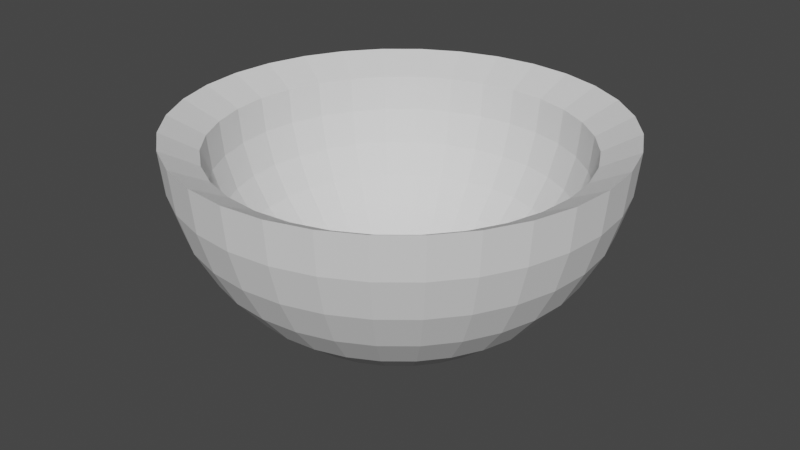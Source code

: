 # Source: bowl.blend  (saved by Blender 3.3.6; exported with 4.5.12 LTS)
import bpy
from mathutils import Matrix  # noqa: F401  (used for matrix-valued properties, if any)

bpy.ops.wm.read_factory_settings(use_empty=True)
scene = bpy.context.scene
scene.name = 'Scene'

# ---- collections
col_collection = bpy.data.collections.new('Collection'); scene.collection.children.link(col_collection)

# ---- world
world_world = bpy.data.worlds.new('World'); scene.world = world_world
world_world.use_nodes = True; world_world.node_tree.nodes.clear()
_N = world_world.node_tree.nodes; _L = world_world.node_tree.links
n0 = _N.new('ShaderNodeOutputWorld'); n0.name = 'World Output'; n0.location = (300, 300)
n1 = _N.new('ShaderNodeBackground'); n1.name = 'Background'; n1.location = (10, 300)
n1.inputs[0].default_value = (0.05088, 0.05088, 0.05088, 1.0)
_L.new(n1.outputs[0], n0.inputs[0])
n0.is_active_output = True
world_world.color = (0.05088, 0.05088, 0.05088)
world_world.use_sun_shadow = False
world_world.sun_shadow_jitter_overblur = 0.0

# ---- meshes
me_sphere_001 = bpy.data.meshes.new('Sphere.001')
me_sphere_001.from_pydata([(0.0, 1.0, 0.0), (0.0, 0.9808, -0.1951), (0.0, 0.8315, -0.5556), (0.1951, 0.9808, 0.0), (0.1913, 0.9619, -0.1951), (0.1802, 0.9061, -0.3827), (0.1622, 0.8155, -0.5556), (0.1379, 0.6935, -0.7071), (0.1084, 0.5449, -0.8315), (0.07466, 0.3753, -0.9239), (0.6797, 0.4541, -0.2482), (0.3827, 0.9239, 0.0), (0.3753, 0.9061, -0.1951), (0.3536, 0.8536, -0.3827), (0.3182, 0.7682, -0.5556), (0.2706, 0.6533, -0.7071), (0.2126, 0.5133, -0.8315), (0.1464, 0.3536, -0.9239), (0.693, 0.463, -0.08557), (0.5556, 0.8315, 0.0), (0.5449, 0.8155, -0.1951), (0.5133, 0.7682, -0.3827), (0.4619, 0.6913, -0.5556), (0.3928, 0.5879, -0.7071), (0.3087, 0.4619, -0.8315), (0.2126, 0.3182, -0.9239), (0.1904, 0.1904, -0.9429), (0.7071, 0.7071, 0.0), (0.6935, 0.6935, -0.1951), (0.6533, 0.6533, -0.3827), (0.5879, 0.5879, -0.5556), (0.5, 0.5, -0.7071), (0.3928, 0.3928, -0.8315), (0.2706, 0.2706, -0.9239), (0.3274, 0.3274, -0.7785), (6.389e-08, 0.77, -0.4045), (6.402e-08, 0.2693, -0.9429), (1.943e-07, 0.463, -0.7785), (8.872e-08, 0.5893, -0.6749), (0.8315, 0.5556, 0.0), (0.8155, 0.5449, -0.1951), (0.7682, 0.5133, -0.3827), (0.6913, 0.4619, -0.5556), (0.5879, 0.3928, -0.7071), (0.4619, 0.3087, -0.8315), (0.3182, 0.2126, -0.9239), (0.4167, 0.4167, -0.6749), (-0.05253, 0.2641, -0.9429), (-0.09033, 0.4541, -0.7785), (-0.115, 0.578, -0.6749), (-0.1352, 0.6797, -0.5486), (-0.1502, 0.7552, -0.4045), (-0.1595, 0.8017, -0.2482), (-0.1626, 0.8174, -0.08557), (-0.103, 0.2488, -0.9429), (0.9239, 0.3827, 0.0), (0.9061, 0.3753, -0.1951), (0.8536, 0.3536, -0.3827), (0.7682, 0.3182, -0.5556), (0.6533, 0.2706, -0.7071), (0.5133, 0.2126, -0.8315), (0.3536, 0.1464, -0.9239), (0.49, 0.49, -0.5486), (-0.1772, 0.4278, -0.7785), (-0.2255, 0.5445, -0.6749), (-0.2652, 0.6402, -0.5486), (-0.2947, 0.7114, -0.4045), (-0.3128, 0.7552, -0.2482), (-0.3189, 0.77, -0.08557), (-0.1496, 0.2239, -0.9429), (0.9808, 0.1951, 0.0), (0.9619, 0.1913, -0.1951), (0.9061, 0.1802, -0.3827), (0.8155, 0.1622, -0.5556), (0.6935, 0.1379, -0.7071), (0.5449, 0.1084, -0.8315), (0.3753, 0.07466, -0.9239), (0.5445, 0.5445, -0.4045), (-0.2572, 0.385, -0.7785), (-0.3274, 0.49, -0.6749), (-0.385, 0.5762, -0.5486), (-0.4278, 0.6402, -0.4045), (-0.4541, 0.6797, -0.2482), (-0.463, 0.693, -0.08557), (-0.1904, 0.1904, -0.9429), (1.0, -1.639e-07, 0.0), (0.9808, -8.941e-08, -0.1951), (0.9239, 4.47e-08, -0.3827), (0.8315, -8.941e-08, -0.5556), (0.7071, 1.49e-08, -0.7071), (0.5556, -5.215e-08, -0.8315), (0.3827, -2.235e-08, -0.9239), (0.578, 0.578, -0.2482), (-0.3274, 0.3274, -0.7785), (-0.4167, 0.4167, -0.6749), (-0.49, 0.49, -0.5486), (-0.5445, 0.5445, -0.4045), (-0.578, 0.578, -0.2482), (-0.5893, 0.5893, -0.08557), (-0.2239, 0.1496, -0.9429), (0.9808, -0.1951, 0.0), (0.9619, -0.1913, -0.1951), (0.9061, -0.1802, -0.3827), (0.8155, -0.1622, -0.5556), (0.6935, -0.1379, -0.7071), (0.5449, -0.1084, -0.8315), (0.3753, -0.07466, -0.9239), (0.5893, 0.5893, -0.08557), (-0.385, 0.2572, -0.7785), (-0.49, 0.3274, -0.6749), (-0.5762, 0.385, -0.5486), (-0.6402, 0.4278, -0.4045), (-0.6797, 0.4541, -0.2482), (-0.693, 0.463, -0.08557), (-0.2488, 0.103, -0.9429), (0.9239, -0.3827, 0.0), (0.9061, -0.3753, -0.1951), (0.8536, -0.3536, -0.3827), (0.7682, -0.3182, -0.5556), (0.6533, -0.2706, -0.7071), (0.5133, -0.2126, -0.8315), (0.3536, -0.1464, -0.9239), (0.1496, 0.2239, -0.9429), (-0.4278, 0.1772, -0.7785), (-0.5445, 0.2255, -0.6749), (-0.6402, 0.2652, -0.5486), (-0.7114, 0.2947, -0.4045), (-0.7552, 0.3128, -0.2482), (-0.77, 0.3189, -0.08557), (-0.2641, 0.05253, -0.9429), (0.8315, -0.5556, 0.0), (0.8155, -0.5449, -0.1951), (0.7682, -0.5133, -0.3827), (0.6913, -0.4619, -0.5556), (0.5879, -0.3928, -0.7071), (0.4619, -0.3087, -0.8315), (0.3182, -0.2126, -0.9239), (0.2572, 0.385, -0.7785), (-0.4541, 0.09033, -0.7785), (-0.578, 0.115, -0.6749), (-0.6797, 0.1352, -0.5486), (-0.7552, 0.1502, -0.4045), (-0.8017, 0.1595, -0.2482), (-0.8174, 0.1626, -0.08557), (-0.2693, 3.856e-08, -0.9429), (0.7071, -0.7071, 0.0), (0.6935, -0.6935, -0.1951), (0.6533, -0.6533, -0.3827), (0.5879, -0.5879, -0.5556), (0.5, -0.5, -0.7071), (0.3928, -0.3928, -0.8315), (0.2706, -0.2706, -0.9239), (0.3274, 0.49, -0.6749), (-0.463, 1.246e-07, -0.7785), (-0.5893, 2.522e-08, -0.6749), (-0.693, 1.37e-07, -0.5486), (-0.77, 1.28e-08, -0.4045), (-0.8174, 2.239e-07, -0.2482), (-0.8334, 3.73e-07, -0.08557), (-0.2641, -0.05253, -0.9429), (0.5556, -0.8315, 0.0), (0.5449, -0.8155, -0.1951), (0.5133, -0.7682, -0.3827), (0.4619, -0.6913, -0.5556), (0.3928, -0.5879, -0.7071), (0.3087, -0.4619, -0.8315), (0.2126, -0.3182, -0.9239), (0.385, 0.5762, -0.5486), (-0.4541, -0.09033, -0.7785), (-0.578, -0.115, -0.6749), (-0.6797, -0.1352, -0.5486), (-0.7552, -0.1502, -0.4045), (-0.8017, -0.1595, -0.2482), (-0.8174, -0.1626, -0.08557), (-0.2488, -0.103, -0.9429), (0.3827, -0.9239, 0.0), (0.3753, -0.9061, -0.1951), (0.3536, -0.8536, -0.3827), (0.3182, -0.7682, -0.5556), (0.2706, -0.6533, -0.7071), (0.2126, -0.5133, -0.8315), (0.1464, -0.3536, -0.9239), (0.4278, 0.6402, -0.4045), (-0.4278, -0.1772, -0.7785), (-0.5445, -0.2255, -0.6749), (-0.6402, -0.2652, -0.5486), (-0.7114, -0.2947, -0.4045), (-0.7552, -0.3128, -0.2482), (-0.77, -0.3189, -0.08557), (-0.2239, -0.1496, -0.9429), (0.1951, -0.9808, 0.0), (0.1913, -0.9619, -0.1951), (0.1802, -0.9061, -0.3827), (0.1622, -0.8155, -0.5556), (0.1379, -0.6935, -0.7071), (0.1084, -0.5449, -0.8315), (0.07466, -0.3753, -0.9239), (0.4541, 0.6797, -0.2482), (-0.385, -0.2572, -0.7785), (-0.49, -0.3274, -0.6749), (-0.5762, -0.385, -0.5486), (-0.6402, -0.4278, -0.4045), (-0.6797, -0.4541, -0.2482), (-0.693, -0.463, -0.08557), (-0.1904, -0.1904, -0.9429), (-3.278e-07, -1.0, 0.0), (-1.341e-07, -0.9808, -0.1951), (2.98e-08, -0.9239, -0.3827), (-1.043e-07, -0.8315, -0.5556), (-1.49e-08, -0.7071, -0.7071), (-9.686e-08, -0.5556, -0.8315), (-5.215e-08, -0.3827, -0.9239), (0.463, 0.693, -0.08557), (-0.3274, -0.3274, -0.7785), (-0.4167, -0.4167, -0.6749), (-0.49, -0.49, -0.5486), (-0.5445, -0.5445, -0.4045), (-0.578, -0.578, -0.2482), (-0.5893, -0.5893, -0.08557), (-0.1496, -0.2239, -0.9429), (-0.1951, -0.9808, 0.0), (-0.1913, -0.9619, -0.1951), (-0.1802, -0.9061, -0.3827), (-0.1622, -0.8155, -0.5556), (-0.1379, -0.6935, -0.7071), (-0.1084, -0.5449, -0.8315), (-0.07466, -0.3753, -0.9239), (0.103, 0.2488, -0.9429), (-0.2572, -0.385, -0.7785), (-0.3274, -0.49, -0.6749), (-0.385, -0.5762, -0.5486), (-0.4278, -0.6402, -0.4045), (-0.4541, -0.6797, -0.2482), (-0.463, -0.693, -0.08557), (-0.103, -0.2488, -0.9429), (-0.3827, -0.9239, 0.0), (-0.3753, -0.9061, -0.1951), (-0.3536, -0.8536, -0.3827), (-0.3182, -0.7682, -0.5556), (-0.2706, -0.6533, -0.7071), (-0.2126, -0.5133, -0.8315), (-0.1464, -0.3536, -0.9239), (0.1772, 0.4278, -0.7785), (-0.1772, -0.4278, -0.7785), (-0.2255, -0.5445, -0.6749), (-0.2652, -0.6402, -0.5486), (-0.2947, -0.7114, -0.4045), (-0.3128, -0.7552, -0.2482), (-0.3189, -0.77, -0.08557), (-0.05253, -0.2641, -0.9429), (-0.5556, -0.8315, 0.0), (-0.5449, -0.8155, -0.1951), (-0.5133, -0.7682, -0.3827), (-0.4619, -0.6913, -0.5556), (-0.3928, -0.5879, -0.7071), (-0.3087, -0.4619, -0.8315), (-0.2126, -0.3182, -0.9239), (0.2255, 0.5445, -0.6749), (-0.09033, -0.4541, -0.7785), (-0.115, -0.578, -0.6749), (-0.1352, -0.6797, -0.5486), (-0.1502, -0.7552, -0.4045), (-0.1595, -0.8017, -0.2482), (-0.1626, -0.8174, -0.08557), (-1.986e-08, -0.2693, -0.9429), (-0.7071, -0.7071, 0.0), (-0.6935, -0.6935, -0.1951), (-0.6533, -0.6533, -0.3827), (-0.5879, -0.5879, -0.5556), (-0.5, -0.5, -0.7071), (-0.3928, -0.3928, -0.8315), (-0.2706, -0.2706, -0.9239), (0.2652, 0.6402, -0.5486), (0.2947, 0.7114, -0.4045), (-6.651e-08, -0.463, -0.7785), (1.791e-09, -0.5893, -0.6749), (-7.272e-08, -0.693, -0.5486), (3.905e-08, -0.77, -0.4045), (-9.756e-08, -0.8174, -0.2482), (-2.59e-07, -0.8334, -0.08557), (0.05253, -0.2641, -0.9429), (-0.8315, -0.5556, 0.0), (-0.8155, -0.5449, -0.1951), (-0.7682, -0.5133, -0.3827), (-0.6913, -0.4619, -0.5556), (-0.5879, -0.3928, -0.7071), (-0.4619, -0.3087, -0.8315), (-0.3182, -0.2126, -0.9239), (0.3128, 0.7552, -0.2482), (0.09033, -0.4541, -0.7785), (0.115, -0.578, -0.6749), (0.1352, -0.6797, -0.5486), (0.1502, -0.7552, -0.4045), (0.1595, -0.8017, -0.2482), (0.1626, -0.8174, -0.08557), (0.103, -0.2488, -0.9429), (-0.9239, -0.3827, 0.0), (-0.9061, -0.3753, -0.1951), (-0.8536, -0.3536, -0.3827), (-0.7682, -0.3182, -0.5556), (-0.6533, -0.2706, -0.7071), (-0.5133, -0.2126, -0.8315), (-0.3536, -0.1464, -0.9239), (0.3189, 0.77, -0.08557), (0.1772, -0.4278, -0.7785), (0.2255, -0.5445, -0.6749), (0.2652, -0.6402, -0.5486), (0.2947, -0.7114, -0.4045), (0.3128, -0.7552, -0.2482), (0.3189, -0.77, -0.08557), (0.1496, -0.2239, -0.9429), (-0.9808, -0.1951, 0.0), (-0.9619, -0.1913, -0.1951), (-0.9061, -0.1802, -0.3827), (-0.8155, -0.1622, -0.5556), (-0.6935, -0.1379, -0.7071), (-0.5449, -0.1084, -0.8315), (-0.3753, -0.07466, -0.9239), (1.421e-08, 0.693, -0.5486), (0.2572, -0.385, -0.7785), (0.3274, -0.49, -0.6749), (0.385, -0.5762, -0.5486), (0.4278, -0.6402, -0.4045), (0.4541, -0.6797, -0.2482), (0.463, -0.693, -0.08557), (0.1904, -0.1904, -0.9429), (-1.0, 4.47e-07, 0.0), (-0.9808, 2.682e-07, -0.1951), (-0.9239, 1.49e-08, -0.3827), (-0.8315, 1.639e-07, -0.5556), (-0.7071, 2.98e-08, -0.7071), (-0.5556, 1.49e-07, -0.8315), (-0.3827, 5.215e-08, -0.9239), (0.05253, 0.2641, -0.9429), (0.3274, -0.3274, -0.7785), (0.4167, -0.4167, -0.6749), (0.49, -0.49, -0.5486), (0.5445, -0.5445, -0.4045), (0.578, -0.578, -0.2482), (0.5893, -0.5893, -0.08557), (0.2239, -0.1496, -0.9429), (-0.9808, 0.1951, 0.0), (-0.9619, 0.1913, -0.1951), (-0.9061, 0.1802, -0.3827), (-0.8155, 0.1622, -0.5556), (-0.6935, 0.1379, -0.7071), (-0.5449, 0.1084, -0.8315), (-0.3753, 0.07466, -0.9239), (0.09033, 0.4541, -0.7785), (0.385, -0.2572, -0.7785), (0.49, -0.3274, -0.6749), (0.5762, -0.385, -0.5486), (0.6402, -0.4278, -0.4045), (0.6797, -0.4541, -0.2482), (0.693, -0.463, -0.08557), (0.2488, -0.103, -0.9429), (-0.9239, 0.3827, 0.0), (-0.9061, 0.3753, -0.1951), (-0.8536, 0.3536, -0.3827), (-0.7682, 0.3182, -0.5556), (-0.6533, 0.2706, -0.7071), (-0.5133, 0.2126, -0.8315), (-0.3536, 0.1464, -0.9239), (0.115, 0.578, -0.6749), (0.4278, -0.1772, -0.7785), (0.5445, -0.2255, -0.6749), (0.6402, -0.2652, -0.5486), (0.7114, -0.2947, -0.4045), (0.7552, -0.3128, -0.2482), (0.77, -0.3189, -0.08557), (0.2641, -0.05253, -0.9429), (-0.8315, 0.5556, 0.0), (-0.8155, 0.5449, -0.1951), (-0.7682, 0.5133, -0.3827), (-0.6913, 0.4619, -0.5556), (-0.5879, 0.3928, -0.7071), (-0.4619, 0.3087, -0.8315), (-0.3182, 0.2126, -0.9239), (0.1352, 0.6797, -0.5486), (0.4541, -0.09033, -0.7785), (0.578, -0.115, -0.6749), (0.6797, -0.1352, -0.5486), (0.7552, -0.1502, -0.4045), (0.8017, -0.1595, -0.2482), (0.8174, -0.1626, -0.08557), (0.2693, -1.387e-08, -0.9429), (-0.7071, 0.7071, 0.0), (-0.6935, 0.6935, -0.1951), (-0.6533, 0.6533, -0.3827), (-0.5879, 0.5879, -0.5556), (-0.5, 0.5, -0.7071), (-0.3928, 0.3928, -0.8315), (-0.2706, 0.2706, -0.9239), (0.1502, 0.7552, -0.4045), (0.463, -4.308e-08, -0.7785), (0.5893, 1.28e-08, -0.6749), (0.693, -7.413e-08, -0.5486), (0.77, 3.764e-08, -0.4045), (0.8174, -7.413e-08, -0.2482), (0.8334, -1.362e-07, -0.08557), (0.2641, 0.05253, -0.9429), (-0.5556, 0.8315, 0.0), (-0.5449, 0.8155, -0.1951), (-0.5133, 0.7682, -0.3827), (-0.4619, 0.6913, -0.5556), (-0.3928, 0.5879, -0.7071), (-0.3087, 0.4619, -0.8315), (-0.2126, 0.3182, -0.9239), (0.1595, 0.8017, -0.2482), (0.4541, 0.09033, -0.7785), (0.578, 0.115, -0.6749), (0.6797, 0.1352, -0.5486), (0.7552, 0.1502, -0.4045), (0.8017, 0.1595, -0.2482), (0.8174, 0.1626, -0.08557), (0.2488, 0.103, -0.9429), (-0.3827, 0.9239, 0.0), (-0.3753, 0.9061, -0.1951), (-0.3536, 0.8536, -0.3827), (-0.3182, 0.7682, -0.5556), (-0.2706, 0.6533, -0.7071), (-0.2126, 0.5133, -0.8315), (-0.1464, 0.3536, -0.9239), (0.1626, 0.8174, -0.08557), (0.4278, 0.1772, -0.7785), (0.5445, 0.2255, -0.6749), (0.6402, 0.2652, -0.5486), (0.7114, 0.2947, -0.4045), (0.7552, 0.3128, -0.2482), (0.77, 0.3189, -0.08557), (0.2239, 0.1496, -0.9429), (-0.1951, 0.9808, 0.0), (-0.1913, 0.9619, -0.1951), (-0.1802, 0.9061, -0.3827), (-0.1622, 0.8155, -0.5556), (-0.1379, 0.6935, -0.7071), (-0.1084, 0.5449, -0.8315), (-0.07466, 0.3753, -0.9239), (1.421e-08, 0.8174, -0.2482), (0.385, 0.2572, -0.7785), (0.49, 0.3274, -0.6749), (0.5762, 0.385, -0.5486), (0.6402, 0.4278, -0.4045), (5.96e-08, 0.9239, -0.3827), (8.941e-08, 0.7071, -0.7071), (2.161e-07, 0.5556, -0.8315), (6.706e-08, 0.3827, -0.9239), (1.421e-08, 0.8334, -0.08557)], [], [(446, 9, 8, 445), (355, 364, 349, 340), (365, 366, 351, 350), (1, 4, 3, 0), (443, 5, 4, 1), (2, 6, 5, 443), (444, 7, 6, 2), (445, 8, 7, 444), (8, 16, 15, 7), (9, 17, 16, 8), (368, 369, 354, 353), (364, 365, 350, 349), (4, 12, 11, 3), (5, 13, 12, 4), (6, 14, 13, 5), (7, 15, 14, 6), (12, 20, 19, 11), (13, 21, 20, 12), (14, 22, 21, 13), (15, 23, 22, 14), (16, 24, 23, 15), (17, 25, 24, 16), (370, 379, 364, 355), (379, 380, 365, 364), (24, 32, 31, 23), (25, 33, 32, 24), (380, 381, 366, 365), (381, 382, 367, 366), (20, 28, 27, 19), (21, 29, 28, 20), (22, 30, 29, 21), (23, 31, 30, 22), (29, 41, 40, 28), (30, 42, 41, 29), (31, 43, 42, 30), (32, 44, 43, 31), (33, 45, 44, 32), (382, 383, 368, 367), (383, 384, 369, 368), (28, 40, 39, 27), (45, 61, 60, 44), (397, 398, 383, 382), (398, 399, 384, 383), (40, 56, 55, 39), (41, 57, 56, 40), (42, 58, 57, 41), (43, 59, 58, 42), (44, 60, 59, 43), (57, 72, 71, 56), (386, 401, 83, 98), (58, 73, 72, 57), (19, 27, 107, 212), (59, 74, 73, 58), (250, 265, 218, 233), (60, 75, 74, 59), (166, 151, 325, 310), (61, 76, 75, 60), (160, 175, 309, 324), (385, 394, 379, 370), (296, 311, 173, 188), (394, 395, 380, 379), (56, 71, 70, 55), (302, 287, 189, 174), (76, 91, 90, 75), (0, 3, 423, 447), (395, 396, 381, 380), (3, 11, 303, 423), (396, 397, 382, 381), (71, 86, 85, 70), (115, 130, 354, 369), (72, 87, 86, 71), (407, 392, 84, 69), (73, 88, 87, 72), (33, 25, 122, 26), (74, 89, 88, 73), (317, 302, 174, 159), (75, 90, 89, 74), (271, 256, 219, 204), (88, 103, 102, 87), (136, 121, 355, 340), (89, 104, 103, 88), (265, 281, 203, 218), (90, 105, 104, 89), (220, 235, 248, 263), (91, 106, 105, 90), (377, 362, 114, 99), (409, 410, 395, 394), (287, 271, 204, 189), (410, 411, 396, 395), (86, 101, 100, 85), (401, 416, 68, 83), (87, 102, 101, 86), (431, 0, 447, 53), (411, 412, 397, 396), (130, 145, 339, 354), (412, 413, 398, 397), (101, 116, 115, 100), (85, 100, 384, 399), (102, 117, 116, 101), (17, 9, 333, 227), (103, 118, 117, 102), (11, 19, 212, 303), (104, 119, 118, 103), (422, 407, 69, 54), (105, 120, 119, 104), (241, 226, 249, 234), (106, 121, 120, 105), (371, 386, 98, 113), (347, 332, 144, 129), (119, 134, 133, 118), (235, 250, 233, 248), (120, 135, 134, 119), (392, 377, 99, 84), (121, 136, 135, 120), (211, 196, 280, 264), (413, 414, 399, 398), (341, 356, 128, 143), (400, 409, 394, 385), (116, 131, 130, 115), (106, 91, 385, 370), (117, 132, 131, 116), (55, 70, 414, 429), (118, 133, 132, 117), (362, 347, 129, 114), (415, 424, 409, 400), (131, 146, 145, 130), (100, 115, 369, 384), (132, 147, 146, 131), (76, 61, 415, 400), (133, 148, 147, 132), (121, 106, 370, 355), (134, 149, 148, 133), (205, 220, 263, 279), (135, 150, 149, 134), (446, 437, 47, 36), (136, 151, 150, 135), (70, 85, 399, 414), (428, 429, 414, 413), (149, 164, 163, 148), (181, 166, 310, 295), (150, 165, 164, 149), (311, 326, 158, 173), (151, 166, 165, 150), (226, 211, 264, 249), (424, 425, 410, 409), (48, 49, 38, 37), (425, 426, 411, 410), (146, 161, 160, 145), (27, 39, 18, 107), (147, 162, 161, 146), (256, 241, 234, 219), (148, 163, 162, 147), (356, 371, 113, 128), (427, 428, 413, 412), (161, 176, 175, 160), (49, 50, 318, 38), (162, 177, 176, 161), (50, 51, 35, 318), (163, 178, 177, 162), (51, 52, 438, 35), (164, 179, 178, 163), (52, 53, 447, 438), (165, 180, 179, 164), (47, 48, 37, 36), (166, 181, 180, 165), (67, 68, 53, 52), (426, 427, 412, 411), (54, 63, 48, 47), (66, 67, 52, 51), (180, 195, 194, 179), (78, 79, 64, 63), (181, 196, 195, 180), (79, 80, 65, 64), (439, 440, 425, 424), (80, 81, 66, 65), (440, 441, 426, 425), (176, 191, 190, 175), (63, 64, 49, 48), (177, 192, 191, 176), (64, 65, 50, 49), (178, 193, 192, 177), (65, 66, 51, 50), (179, 194, 193, 178), (191, 206, 205, 190), (81, 82, 67, 66), (192, 207, 206, 191), (82, 83, 68, 67), (193, 208, 207, 192), (69, 78, 63, 54), (194, 209, 208, 193), (97, 98, 83, 82), (195, 210, 209, 194), (84, 93, 78, 69), (196, 211, 210, 195), (93, 94, 79, 78), (441, 442, 427, 426), (94, 95, 80, 79), (45, 33, 26, 430), (442, 10, 428, 427), (210, 225, 224, 209), (111, 112, 97, 96), (211, 226, 225, 210), (112, 113, 98, 97), (10, 18, 429, 428), (99, 108, 93, 84), (9, 446, 36, 333), (430, 439, 424, 415), (206, 221, 220, 205), (95, 96, 81, 80), (207, 222, 221, 206), (96, 97, 82, 81), (208, 223, 222, 207), (109, 110, 95, 94), (209, 224, 223, 208), (110, 111, 96, 95), (222, 237, 236, 221), (114, 123, 108, 99), (223, 238, 237, 222), (123, 124, 109, 108), (224, 239, 238, 223), (124, 125, 110, 109), (225, 240, 239, 224), (125, 126, 111, 110), (226, 241, 240, 225), (126, 127, 112, 111), (92, 107, 18, 10), (127, 128, 113, 112), (175, 190, 294, 309), (26, 34, 439, 430), (221, 236, 235, 220), (108, 109, 94, 93), (241, 256, 255, 240), (139, 140, 125, 124), (34, 46, 440, 439), (144, 153, 138, 129), (332, 317, 159, 144), (46, 62, 441, 440), (236, 251, 250, 235), (140, 141, 126, 125), (237, 252, 251, 236), (141, 142, 127, 126), (238, 253, 252, 237), (142, 143, 128, 127), (239, 254, 253, 238), (129, 138, 123, 114), (240, 255, 254, 239), (138, 139, 124, 123), (154, 155, 140, 139), (253, 268, 267, 252), (155, 156, 141, 140), (254, 269, 268, 253), (156, 157, 142, 141), (255, 270, 269, 254), (157, 158, 143, 142), (256, 271, 270, 255), (170, 171, 156, 155), (62, 77, 442, 441), (171, 172, 157, 156), (39, 55, 429, 18), (77, 92, 10, 442), (251, 266, 265, 250), (153, 154, 139, 138), (252, 267, 266, 251), (183, 184, 169, 168), (152, 167, 62, 46), (184, 185, 170, 169), (91, 76, 400, 385), (167, 182, 77, 62), (266, 282, 281, 265), (172, 173, 158, 157), (267, 283, 282, 266), (159, 168, 153, 144), (268, 284, 283, 267), (168, 169, 154, 153), (269, 285, 284, 268), (169, 170, 155, 154), (270, 286, 285, 269), (174, 183, 168, 159), (271, 287, 286, 270), (284, 299, 298, 283), (187, 188, 173, 172), (285, 300, 299, 284), (201, 202, 187, 186), (286, 301, 300, 285), (202, 203, 188, 187), (287, 302, 301, 286), (189, 198, 183, 174), (378, 393, 273, 272), (198, 199, 184, 183), (416, 431, 53, 68), (197, 212, 107, 92), (282, 297, 296, 281), (185, 186, 171, 170), (283, 298, 297, 282), (186, 187, 172, 171), (393, 408, 288, 273), (216, 217, 202, 201), (151, 136, 340, 325), (122, 137, 34, 26), (297, 312, 311, 296), (199, 200, 185, 184), (298, 313, 312, 297), (200, 201, 186, 185), (299, 314, 313, 298), (204, 213, 198, 189), (300, 315, 314, 299), (213, 214, 199, 198), (301, 316, 315, 300), (214, 215, 200, 199), (302, 317, 316, 301), (215, 216, 201, 200), (232, 233, 218, 217), (315, 330, 329, 314), (219, 228, 213, 204), (316, 331, 330, 315), (228, 229, 214, 213), (317, 332, 331, 316), (229, 230, 215, 214), (408, 423, 303, 288), (230, 231, 216, 215), (281, 296, 188, 203), (137, 152, 46, 34), (312, 327, 326, 311), (217, 218, 203, 202), (313, 328, 327, 312), (231, 232, 217, 216), (314, 329, 328, 313), (262, 263, 248, 247), (196, 181, 295, 280), (227, 242, 137, 122), (327, 342, 341, 326), (243, 244, 229, 228), (328, 343, 342, 327), (244, 245, 230, 229), (329, 344, 343, 328), (245, 246, 231, 230), (330, 345, 344, 329), (246, 247, 232, 231), (331, 346, 345, 330), (247, 248, 233, 232), (332, 347, 346, 331), (234, 243, 228, 219), (333, 348, 242, 227), (345, 360, 359, 344), (260, 261, 246, 245), (346, 361, 360, 345), (261, 262, 247, 246), (347, 362, 361, 346), (275, 276, 260, 259), (348, 363, 257, 242), (276, 277, 261, 260), (190, 205, 279, 294), (242, 257, 152, 137), (342, 357, 356, 341), (249, 258, 243, 234), (343, 358, 357, 342), (258, 259, 244, 243), (344, 359, 358, 343), (259, 260, 245, 244), (257, 272, 167, 152), (357, 372, 371, 356), (277, 278, 262, 261), (358, 373, 372, 357), (278, 279, 263, 262), (359, 374, 373, 358), (264, 274, 258, 249), (360, 375, 374, 359), (274, 275, 259, 258), (361, 376, 375, 360), (280, 289, 274, 264), (362, 377, 376, 361), (289, 290, 275, 274), (37, 38, 363, 348), (290, 291, 276, 275), (25, 17, 227, 122), (376, 391, 390, 375), (306, 307, 292, 291), (377, 392, 391, 376), (307, 308, 293, 292), (38, 318, 378, 363), (308, 309, 294, 293), (145, 160, 324, 339), (272, 273, 182, 167), (372, 387, 386, 371), (291, 292, 277, 276), (373, 388, 387, 372), (292, 293, 278, 277), (374, 389, 388, 373), (293, 294, 279, 278), (375, 390, 389, 374), (305, 306, 291, 290), (295, 304, 289, 280), (388, 403, 402, 387), (304, 305, 290, 289), (389, 404, 403, 388), (310, 319, 304, 295), (390, 405, 404, 389), (319, 320, 305, 304), (391, 406, 405, 390), (320, 321, 306, 305), (392, 407, 406, 391), (321, 322, 307, 306), (318, 35, 393, 378), (322, 323, 308, 307), (437, 422, 54, 47), (273, 288, 197, 182), (387, 402, 401, 386), (325, 334, 319, 310), (407, 422, 421, 406), (334, 335, 320, 319), (35, 438, 408, 393), (335, 336, 321, 320), (61, 45, 430, 415), (288, 303, 212, 197), (402, 417, 416, 401), (323, 324, 309, 308), (403, 418, 417, 402), (336, 337, 322, 321), (404, 419, 418, 403), (337, 338, 323, 322), (405, 420, 419, 404), (338, 339, 324, 323), (406, 421, 420, 405), (418, 433, 432, 417), (349, 350, 335, 334), (419, 434, 433, 418), (350, 351, 336, 335), (420, 435, 434, 419), (351, 352, 337, 336), (421, 436, 435, 420), (352, 353, 338, 337), (422, 437, 436, 421), (353, 354, 339, 338), (438, 447, 423, 408), (366, 367, 352, 351), (326, 341, 143, 158), (363, 378, 272, 257), (417, 432, 431, 416), (340, 349, 334, 325), (437, 446, 445, 436), (36, 37, 348, 333), (182, 197, 92, 77), (432, 1, 0, 431), (367, 368, 353, 352), (433, 443, 1, 432), (434, 2, 443, 433), (435, 444, 2, 434), (436, 445, 444, 435)])
_uv = me_sphere_001.uv_layers.new(name='UVMap')
_uv.uv.foreach_set('vector', [0.75, 0.125, 0.7188, 0.125, 0.7188, 0.1875, 0.75, 0.1875, 0.4375, 0.125, 0.4375, 0.1875, 0.4062, 0.1875, 0.4062, 0.125, 0.4375, 0.25, 0.4375, 0.3125, 0.4062, 0.3125, 0.4062, 0.25, 0.75, 0.4375, 0.7188, 0.4375, 0.7188, 0.5, 0.75, 0.5, 0.75, 0.375, 0.7188, 0.375, 0.7188, 0.4375, 0.75, 0.4375, 0.75, 0.3125, 0.7188, 0.3125, 0.7188, 0.375, 0.75, 0.375, 0.75, 0.25, 0.7188, 0.25, 0.7188, 0.3125, 0.75, 0.3125, 0.75, 0.1875, 0.7188, 0.1875, 0.7188, 0.25, 0.75, 0.25, 0.7188, 0.1875, 0.6875, 0.1875, 0.6875, 0.25, 0.7188, 0.25, 0.7188, 0.125, 0.6875, 0.125, 0.6875, 0.1875, 0.7188, 0.1875, 0.4375, 0.4375, 0.4375, 0.5, 0.4062, 0.5, 0.4062, 0.4375, 0.4375, 0.1875, 0.4375, 0.25, 0.4062, 0.25, 0.4062, 0.1875, 0.7188, 0.4375, 0.6875, 0.4375, 0.6875, 0.5, 0.7188, 0.5, 0.7188, 0.375, 0.6875, 0.375, 0.6875, 0.4375, 0.7188, 0.4375, 0.7188, 0.3125, 0.6875, 0.3125, 0.6875, 0.375, 0.7188, 0.375, 0.7188, 0.25, 0.6875, 0.25, 0.6875, 0.3125, 0.7188, 0.3125, 0.6875, 0.4375, 0.6562, 0.4375, 0.6562, 0.5, 0.6875, 0.5, 0.6875, 0.375, 0.6562, 0.375, 0.6562, 0.4375, 0.6875, 0.4375, 0.6875, 0.3125, 0.6562, 0.3125, 0.6562, 0.375, 0.6875, 0.375, 0.6875, 0.25, 0.6562, 0.25, 0.6562, 0.3125, 0.6875, 0.3125, 0.6875, 0.1875, 0.6562, 0.1875, 0.6562, 0.25, 0.6875, 0.25, 0.6875, 0.125, 0.6562, 0.125, 0.6562, 0.1875, 0.6875, 0.1875, 0.4688, 0.125, 0.4688, 0.1875, 0.4375, 0.1875, 0.4375, 0.125, 0.4688, 0.1875, 0.4688, 0.25, 0.4375, 0.25, 0.4375, 0.1875, 0.6562, 0.1875, 0.625, 0.1875, 0.625, 0.25, 0.6562, 0.25, 0.6562, 0.125, 0.625, 0.125, 0.625, 0.1875, 0.6562, 0.1875, 0.4688, 0.25, 0.4687, 0.3125, 0.4375, 0.3125, 0.4375, 0.25, 0.4687, 0.3125, 0.4688, 0.375, 0.4375, 0.375, 0.4375, 0.3125, 0.6562, 0.4375, 0.625, 0.4375, 0.625, 0.5, 0.6562, 0.5, 0.6562, 0.375, 0.625, 0.375, 0.625, 0.4375, 0.6562, 0.4375, 0.6562, 0.3125, 0.625, 0.3125, 0.625, 0.375, 0.6562, 0.375, 0.6562, 0.25, 0.625, 0.25, 0.625, 0.3125, 0.6562, 0.3125, 0.625, 0.375, 0.5938, 0.375, 0.5938, 0.4375, 0.625, 0.4375, 0.625, 0.3125, 0.5938, 0.3125, 0.5938, 0.375, 0.625, 0.375, 0.625, 0.25, 0.5938, 0.25, 0.5938, 0.3125, 0.625, 0.3125, 0.625, 0.1875, 0.5938, 0.1875, 0.5938, 0.25, 0.625, 0.25, 0.625, 0.125, 0.5938, 0.125, 0.5938, 0.1875, 0.625, 0.1875, 0.4688, 0.375, 0.4688, 0.4375, 0.4375, 0.4375, 0.4375, 0.375, 0.4688, 0.4375, 0.4687, 0.5, 0.4375, 0.5, 0.4375, 0.4375, 0.625, 0.4375, 0.5938, 0.4375, 0.5938, 0.5, 0.625, 0.5, 0.5938, 0.125, 0.5625, 0.125, 0.5625, 0.1875, 0.5938, 0.1875, 0.5, 0.375, 0.5, 0.4375, 0.4688, 0.4375, 0.4688, 0.375, 0.5, 0.4375, 0.5, 0.5, 0.4687, 0.5, 0.4688, 0.4375, 0.5938, 0.4375, 0.5625, 0.4375, 0.5625, 0.5, 0.5938, 0.5, 0.5938, 0.375, 0.5625, 0.375, 0.5625, 0.4375, 0.5938, 0.4375, 0.5938, 0.3125, 0.5625, 0.3125, 0.5625, 0.375, 0.5938, 0.375, 0.5938, 0.25, 0.5625, 0.25, 0.5625, 0.3125, 0.5938, 0.3125, 0.5938, 0.1875, 0.5625, 0.1875, 0.5625, 0.25, 0.5938, 0.25, 0.5625, 0.375, 0.5312, 0.375, 0.5312, 0.4375, 0.5625, 0.4375, 0.875, 0.5, 0.8437, 0.5, 0.8437, 0.5, 0.875, 0.5, 0.5625, 0.3125, 0.5312, 0.3125, 0.5312, 0.375, 0.5625, 0.375, 0.6562, 0.5, 0.625, 0.5, 0.625, 0.5, 0.6562, 0.5, 0.5625, 0.25, 0.5312, 0.25, 0.5312, 0.3125, 0.5625, 0.3125, 0.1562, 0.5, 0.125, 0.5, 0.125, 0.5, 0.1562, 0.5, 0.5625, 0.1875, 0.5312, 0.1875, 0.5312, 0.25, 0.5625, 0.25, 0.3438, 0.125, 0.375, 0.125, 0.375, 0.125, 0.3438, 0.125, 0.5625, 0.125, 0.5312, 0.125, 0.5312, 0.1875, 0.5625, 0.1875, 0.3437, 0.5, 0.3125, 0.5, 0.3125, 0.5, 0.3437, 0.5, 0.5, 0.125, 0.5, 0.1875, 0.4688, 0.1875, 0.4688, 0.125, 0.0625, 0.5, 0.03125, 0.5, 0.03125, 0.5, 0.0625, 0.5, 0.5, 0.1875, 0.5, 0.25, 0.4688, 0.25, 0.4688, 0.1875, 0.5625, 0.4375, 0.5312, 0.4375, 0.5312, 0.5, 0.5625, 0.5, 0.0625, 0.125, 0.09375, 0.125, 0.09375, 0.125, 0.0625, 0.125, 0.5312, 0.125, 0.5, 0.125, 0.5, 0.1875, 0.5312, 0.1875, 0.75, 0.5, 0.7188, 0.5, 0.7188, 0.5, 0.75, 0.5, 0.5, 0.25, 0.5, 0.3125, 0.4687, 0.3125, 0.4688, 0.25, 0.7188, 0.5, 0.6875, 0.5, 0.6875, 0.5, 0.7188, 0.5, 0.5, 0.3125, 0.5, 0.375, 0.4688, 0.375, 0.4687, 0.3125, 0.5312, 0.4375, 0.5, 0.4375, 0.5, 0.5, 0.5312, 0.5, 0.4375, 0.5, 0.4062, 0.5, 0.4062, 0.5, 0.4375, 0.5, 0.5312, 0.375, 0.5, 0.375, 0.5, 0.4375, 0.5312, 0.4375, 0.8438, 0.125, 0.875, 0.125, 0.875, 0.125, 0.8438, 0.125, 0.5312, 0.3125, 0.5, 0.3125, 0.5, 0.375, 0.5312, 0.375, 0.625, 0.125, 0.6562, 0.125, 0.6562, 0.125, 0.625, 0.125, 0.5312, 0.25, 0.5, 0.25, 0.5, 0.3125, 0.5312, 0.3125, 0.03125, 0.125, 0.0625, 0.125, 0.0625, 0.125, 0.03125, 0.125, 0.5312, 0.1875, 0.5, 0.1875, 0.5, 0.25, 0.5312, 0.25, 0.125, 0.125, 0.1562, 0.125, 0.1562, 0.125, 0.125, 0.125, 0.5, 0.3125, 0.4687, 0.3125, 0.4688, 0.375, 0.5, 0.375, 0.4062, 0.125, 0.4375, 0.125, 0.4375, 0.125, 0.4062, 0.125, 0.5, 0.25, 0.4688, 0.25, 0.4687, 0.3125, 0.5, 0.3125, 0.125, 0.5, 0.09375, 0.5, 0.09375, 0.5, 0.125, 0.5, 0.5, 0.1875, 0.4688, 0.1875, 0.4688, 0.25, 0.5, 0.25, 0.2187, 0.5, 0.1875, 0.5, 0.1875, 0.5, 0.2187, 0.5, 0.5, 0.125, 0.4688, 0.125, 0.4688, 0.1875, 0.5, 0.1875, 0.9062, 0.125, 0.9375, 0.125, 0.9375, 0.125, 0.9062, 0.125, 0.5312, 0.1875, 0.5312, 0.25, 0.5, 0.25, 0.5, 0.1875, 0.09375, 0.125, 0.125, 0.125, 0.125, 0.125, 0.09375, 0.125, 0.5312, 0.25, 0.5312, 0.3125, 0.5, 0.3125, 0.5, 0.25, 0.5, 0.4375, 0.4688, 0.4375, 0.4687, 0.5, 0.5, 0.5, 0.8437, 0.5, 0.8125, 0.5, 0.8125, 0.5, 0.8437, 0.5, 0.5, 0.375, 0.4688, 0.375, 0.4688, 0.4375, 0.5, 0.4375, 0.7812, 0.5, 0.75, 0.5, 0.75, 0.5, 0.7812, 0.5, 0.5312, 0.3125, 0.5312, 0.375, 0.5, 0.375, 0.5, 0.3125, 0.4062, 0.5, 0.375, 0.5, 0.375, 0.5, 0.4062, 0.5, 0.5312, 0.375, 0.5312, 0.4375, 0.5, 0.4375, 0.5, 0.375, 0.4688, 0.4375, 0.4375, 0.4375, 0.4375, 0.5, 0.4687, 0.5, 0.5, 0.5, 0.4687, 0.5, 0.4687, 0.5, 0.5, 0.5, 0.4688, 0.375, 0.4375, 0.375, 0.4375, 0.4375, 0.4688, 0.4375, 0.6875, 0.125, 0.7188, 0.125, 0.7188, 0.125, 0.6875, 0.125, 0.4687, 0.3125, 0.4375, 0.3125, 0.4375, 0.375, 0.4688, 0.375, 0.6875, 0.5, 0.6562, 0.5, 0.6562, 0.5, 0.6875, 0.5, 0.4688, 0.25, 0.4375, 0.25, 0.4375, 0.3125, 0.4687, 0.3125, 0.8125, 0.125, 0.8438, 0.125, 0.8438, 0.125, 0.8125, 0.125, 0.4688, 0.1875, 0.4375, 0.1875, 0.4375, 0.25, 0.4688, 0.25, 0.1875, 0.125, 0.2188, 0.125, 0.2188, 0.125, 0.1875, 0.125, 0.4688, 0.125, 0.4375, 0.125, 0.4375, 0.1875, 0.4688, 0.1875, 0.9062, 0.5, 0.875, 0.5, 0.875, 0.5, 0.9062, 0.5, 0.9687, 0.125, 1.0, 0.125, 1.0, 0.125, 0.9687, 0.125, 0.4375, 0.25, 0.4062, 0.25, 0.4062, 0.3125, 0.4375, 0.3125, 0.1875, 0.5, 0.1562, 0.5, 0.1562, 0.5, 0.1875, 0.5, 0.4375, 0.1875, 0.4062, 0.1875, 0.4062, 0.25, 0.4375, 0.25, 0.875, 0.125, 0.9062, 0.125, 0.9062, 0.125, 0.875, 0.125, 0.4375, 0.125, 0.4062, 0.125, 0.4062, 0.1875, 0.4375, 0.1875, 0.25, 0.125, 0.2812, 0.125, 0.2812, 0.125, 0.25, 0.125, 0.5312, 0.4375, 0.5312, 0.5, 0.5, 0.5, 0.5, 0.4375, 0.9687, 0.5, 0.9375, 0.5, 0.9375, 0.5, 0.9687, 0.5, 0.5312, 0.125, 0.5312, 0.1875, 0.5, 0.1875, 0.5, 0.125, 0.4375, 0.4375, 0.4062, 0.4375, 0.4062, 0.5, 0.4375, 0.5, 0.4688, 0.125, 0.5, 0.125, 0.5, 0.125, 0.4688, 0.125, 0.4375, 0.375, 0.4062, 0.375, 0.4062, 0.4375, 0.4375, 0.4375, 0.5625, 0.5, 0.5312, 0.5, 0.5312, 0.5, 0.5625, 0.5, 0.4375, 0.3125, 0.4062, 0.3125, 0.4062, 0.375, 0.4375, 0.375, 0.9375, 0.125, 0.9687, 0.125, 0.9687, 0.125, 0.9375, 0.125, 0.5625, 0.125, 0.5625, 0.1875, 0.5312, 0.1875, 0.5312, 0.125, 0.4062, 0.4375, 0.375, 0.4375, 0.375, 0.5, 0.4062, 0.5, 0.4687, 0.5, 0.4375, 0.5, 0.4375, 0.5, 0.4687, 0.5, 0.4062, 0.375, 0.375, 0.375, 0.375, 0.4375, 0.4062, 0.4375, 0.5312, 0.125, 0.5625, 0.125, 0.5625, 0.125, 0.5312, 0.125, 0.4062, 0.3125, 0.375, 0.3125, 0.375, 0.375, 0.4062, 0.375, 0.4375, 0.125, 0.4688, 0.125, 0.4688, 0.125, 0.4375, 0.125, 0.4062, 0.25, 0.375, 0.25, 0.375, 0.3125, 0.4062, 0.3125, 0.25, 0.5, 0.2187, 0.5, 0.2187, 0.5, 0.25, 0.5, 0.4062, 0.1875, 0.375, 0.1875, 0.375, 0.25, 0.4062, 0.25, 0.75, 0.125, 0.7812, 0.125, 0.7812, 0.125, 0.75, 0.125, 0.4062, 0.125, 0.375, 0.125, 0.375, 0.1875, 0.4062, 0.1875, 0.5312, 0.5, 0.5, 0.5, 0.5, 0.5, 0.5312, 0.5, 0.5625, 0.4375, 0.5625, 0.5, 0.5312, 0.5, 0.5312, 0.4375, 0.375, 0.25, 0.3438, 0.25, 0.3438, 0.3125, 0.375, 0.3125, 0.3125, 0.125, 0.3438, 0.125, 0.3438, 0.125, 0.3125, 0.125, 0.375, 0.1875, 0.3438, 0.1875, 0.3438, 0.25, 0.375, 0.25, 0.03125, 0.5, 0.0, 0.5, 0.0, 0.5, 0.03125, 0.5, 0.375, 0.125, 0.3438, 0.125, 0.3438, 0.1875, 0.375, 0.1875, 0.2188, 0.125, 0.25, 0.125, 0.25, 0.125, 0.2188, 0.125, 0.5625, 0.1875, 0.5625, 0.25, 0.5312, 0.25, 0.5312, 0.1875, 0.7812, 0.1875, 0.7812, 0.25, 0.75, 0.25, 0.75, 0.1875, 0.5625, 0.25, 0.5625, 0.3125, 0.5312, 0.3125, 0.5312, 0.25, 0.375, 0.4375, 0.3438, 0.4375, 0.3437, 0.5, 0.375, 0.5, 0.625, 0.5, 0.5938, 0.5, 0.5938, 0.5, 0.625, 0.5, 0.375, 0.375, 0.3438, 0.375, 0.3438, 0.4375, 0.375, 0.4375, 0.1562, 0.125, 0.1875, 0.125, 0.1875, 0.125, 0.1562, 0.125, 0.375, 0.3125, 0.3438, 0.3125, 0.3438, 0.375, 0.375, 0.375, 0.9375, 0.5, 0.9062, 0.5, 0.9062, 0.5, 0.9375, 0.5, 0.5625, 0.375, 0.5625, 0.4375, 0.5312, 0.4375, 0.5312, 0.375, 0.3438, 0.4375, 0.3125, 0.4375, 0.3125, 0.5, 0.3437, 0.5, 0.7812, 0.25, 0.7812, 0.3125, 0.75, 0.3125, 0.75, 0.25, 0.3438, 0.375, 0.3125, 0.375, 0.3125, 0.4375, 0.3438, 0.4375, 0.7812, 0.3125, 0.7812, 0.375, 0.75, 0.375, 0.75, 0.3125, 0.3438, 0.3125, 0.3125, 0.3125, 0.3125, 0.375, 0.3438, 0.375, 0.7812, 0.375, 0.7812, 0.4375, 0.75, 0.4375, 0.75, 0.375, 0.3438, 0.25, 0.3125, 0.25, 0.3125, 0.3125, 0.3438, 0.3125, 0.7812, 0.4375, 0.7812, 0.5, 0.75, 0.5, 0.75, 0.4375, 0.3438, 0.1875, 0.3125, 0.1875, 0.3125, 0.25, 0.3438, 0.25, 0.7812, 0.125, 0.7812, 0.1875, 0.75, 0.1875, 0.75, 0.125, 0.3438, 0.125, 0.3125, 0.125, 0.3125, 0.1875, 0.3438, 0.1875, 0.8125, 0.4375, 0.8125, 0.5, 0.7812, 0.5, 0.7812, 0.4375, 0.5625, 0.3125, 0.5625, 0.375, 0.5312, 0.375, 0.5312, 0.3125, 0.8125, 0.125, 0.8125, 0.1875, 0.7812, 0.1875, 0.7812, 0.125, 0.8125, 0.375, 0.8125, 0.4375, 0.7812, 0.4375, 0.7812, 0.375, 0.3125, 0.1875, 0.2812, 0.1875, 0.2812, 0.25, 0.3125, 0.25, 0.8437, 0.1875, 0.8438, 0.25, 0.8125, 0.25, 0.8125, 0.1875, 0.3125, 0.125, 0.2812, 0.125, 0.2812, 0.1875, 0.3125, 0.1875, 0.8438, 0.25, 0.8437, 0.3125, 0.8125, 0.3125, 0.8125, 0.25, 0.5938, 0.1875, 0.5938, 0.25, 0.5625, 0.25, 0.5625, 0.1875, 0.8437, 0.3125, 0.8438, 0.375, 0.8125, 0.375, 0.8125, 0.3125, 0.5938, 0.25, 0.5938, 0.3125, 0.5625, 0.3125, 0.5625, 0.25, 0.3125, 0.4375, 0.2812, 0.4375, 0.2812, 0.5, 0.3125, 0.5, 0.8125, 0.1875, 0.8125, 0.25, 0.7812, 0.25, 0.7812, 0.1875, 0.3125, 0.375, 0.2812, 0.375, 0.2812, 0.4375, 0.3125, 0.4375, 0.8125, 0.25, 0.8125, 0.3125, 0.7812, 0.3125, 0.7812, 0.25, 0.3125, 0.3125, 0.2812, 0.3125, 0.2812, 0.375, 0.3125, 0.375, 0.8125, 0.3125, 0.8125, 0.375, 0.7812, 0.375, 0.7812, 0.3125, 0.3125, 0.25, 0.2812, 0.25, 0.2812, 0.3125, 0.3125, 0.3125, 0.2812, 0.4375, 0.25, 0.4375, 0.25, 0.5, 0.2812, 0.5, 0.8438, 0.375, 0.8437, 0.4375, 0.8125, 0.4375, 0.8125, 0.375, 0.2812, 0.375, 0.25, 0.375, 0.25, 0.4375, 0.2812, 0.4375, 0.8437, 0.4375, 0.8437, 0.5, 0.8125, 0.5, 0.8125, 0.4375, 0.2812, 0.3125, 0.25, 0.3125, 0.25, 0.375, 0.2812, 0.375, 0.8438, 0.125, 0.8437, 0.1875, 0.8125, 0.1875, 0.8125, 0.125, 0.2812, 0.25, 0.25, 0.25, 0.25, 0.3125, 0.2812, 0.3125, 0.875, 0.4375, 0.875, 0.5, 0.8437, 0.5, 0.8437, 0.4375, 0.2812, 0.1875, 0.25, 0.1875, 0.25, 0.25, 0.2812, 0.25, 0.875, 0.125, 0.875, 0.1875, 0.8437, 0.1875, 0.8438, 0.125, 0.2812, 0.125, 0.25, 0.125, 0.25, 0.1875, 0.2812, 0.1875, 0.875, 0.1875, 0.875, 0.25, 0.8438, 0.25, 0.8437, 0.1875, 0.5938, 0.3125, 0.5938, 0.375, 0.5625, 0.375, 0.5625, 0.3125, 0.875, 0.25, 0.875, 0.3125, 0.8437, 0.3125, 0.8438, 0.25, 0.5938, 0.125, 0.625, 0.125, 0.625, 0.125, 0.5938, 0.125, 0.5938, 0.375, 0.5938, 0.4375, 0.5625, 0.4375, 0.5625, 0.375, 0.25, 0.1875, 0.2188, 0.1875, 0.2188, 0.25, 0.25, 0.25, 0.9062, 0.375, 0.9062, 0.4375, 0.875, 0.4375, 0.875, 0.375, 0.25, 0.125, 0.2188, 0.125, 0.2188, 0.1875, 0.25, 0.1875, 0.9062, 0.4375, 0.9062, 0.5, 0.875, 0.5, 0.875, 0.4375, 0.5938, 0.4375, 0.5938, 0.5, 0.5625, 0.5, 0.5625, 0.4375, 0.9062, 0.125, 0.9062, 0.1875, 0.875, 0.1875, 0.875, 0.125, 0.7188, 0.125, 0.75, 0.125, 0.75, 0.125, 0.7188, 0.125, 0.5938, 0.125, 0.5938, 0.1875, 0.5625, 0.1875, 0.5625, 0.125, 0.25, 0.4375, 0.2188, 0.4375, 0.2187, 0.5, 0.25, 0.5, 0.875, 0.3125, 0.875, 0.375, 0.8438, 0.375, 0.8437, 0.3125, 0.25, 0.375, 0.2188, 0.375, 0.2188, 0.4375, 0.25, 0.4375, 0.875, 0.375, 0.875, 0.4375, 0.8437, 0.4375, 0.8438, 0.375, 0.25, 0.3125, 0.2188, 0.3125, 0.2188, 0.375, 0.25, 0.375, 0.9062, 0.25, 0.9062, 0.3125, 0.875, 0.3125, 0.875, 0.25, 0.25, 0.25, 0.2188, 0.25, 0.2188, 0.3125, 0.25, 0.3125, 0.9062, 0.3125, 0.9062, 0.375, 0.875, 0.375, 0.875, 0.3125, 0.2188, 0.375, 0.1875, 0.375, 0.1875, 0.4375, 0.2188, 0.4375, 0.9375, 0.125, 0.9375, 0.1875, 0.9062, 0.1875, 0.9062, 0.125, 0.2188, 0.3125, 0.1875, 0.3125, 0.1875, 0.375, 0.2188, 0.375, 0.9375, 0.1875, 0.9375, 0.25, 0.9062, 0.25, 0.9062, 0.1875, 0.2188, 0.25, 0.1875, 0.25, 0.1875, 0.3125, 0.2188, 0.3125, 0.9375, 0.25, 0.9375, 0.3125, 0.9062, 0.3125, 0.9062, 0.25, 0.2188, 0.1875, 0.1875, 0.1875, 0.1875, 0.25, 0.2188, 0.25, 0.9375, 0.3125, 0.9375, 0.375, 0.9062, 0.375, 0.9062, 0.3125, 0.2188, 0.125, 0.1875, 0.125, 0.1875, 0.1875, 0.2188, 0.1875, 0.9375, 0.375, 0.9375, 0.4375, 0.9062, 0.4375, 0.9062, 0.375, 0.625, 0.4375, 0.625, 0.5, 0.5938, 0.5, 0.5938, 0.4375, 0.9375, 0.4375, 0.9375, 0.5, 0.9062, 0.5, 0.9062, 0.4375, 0.3125, 0.5, 0.2812, 0.5, 0.2812, 0.5, 0.3125, 0.5, 0.625, 0.125, 0.625, 0.1875, 0.5938, 0.1875, 0.5938, 0.125, 0.2188, 0.4375, 0.1875, 0.4375, 0.1875, 0.5, 0.2187, 0.5, 0.9062, 0.1875, 0.9062, 0.25, 0.875, 0.25, 0.875, 0.1875, 0.1875, 0.125, 0.1562, 0.125, 0.1562, 0.1875, 0.1875, 0.1875, 0.9688, 0.25, 0.9687, 0.3125, 0.9375, 0.3125, 0.9375, 0.25, 0.625, 0.1875, 0.625, 0.25, 0.5938, 0.25, 0.5938, 0.1875, 1.0, 0.125, 1.0, 0.1875, 0.9687, 0.1875, 0.9687, 0.125, 0.0, 0.125, 0.03125, 0.125, 0.03125, 0.125, 0.0, 0.125, 0.625, 0.25, 0.625, 0.3125, 0.5938, 0.3125, 0.5938, 0.25, 0.1875, 0.4375, 0.1562, 0.4375, 0.1562, 0.5, 0.1875, 0.5, 0.9687, 0.3125, 0.9688, 0.375, 0.9375, 0.375, 0.9375, 0.3125, 0.1875, 0.375, 0.1563, 0.375, 0.1562, 0.4375, 0.1875, 0.4375, 0.9688, 0.375, 0.9687, 0.4375, 0.9375, 0.4375, 0.9375, 0.375, 0.1875, 0.3125, 0.1562, 0.3125, 0.1563, 0.375, 0.1875, 0.375, 0.9687, 0.4375, 0.9687, 0.5, 0.9375, 0.5, 0.9375, 0.4375, 0.1875, 0.25, 0.1563, 0.25, 0.1562, 0.3125, 0.1875, 0.3125, 0.9687, 0.125, 0.9687, 0.1875, 0.9375, 0.1875, 0.9375, 0.125, 0.1875, 0.1875, 0.1562, 0.1875, 0.1563, 0.25, 0.1875, 0.25, 0.9687, 0.1875, 0.9688, 0.25, 0.9375, 0.25, 0.9375, 0.1875, 1.0, 0.25, 1.0, 0.3125, 0.9687, 0.3125, 0.9688, 0.25, 0.1562, 0.3125, 0.125, 0.3125, 0.125, 0.375, 0.1563, 0.375, 1.0, 0.3125, 1.0, 0.375, 0.9688, 0.375, 0.9687, 0.3125, 0.1563, 0.25, 0.125, 0.25, 0.125, 0.3125, 0.1562, 0.3125, 1.0, 0.375, 1.0, 0.4375, 0.9687, 0.4375, 0.9688, 0.375, 0.1562, 0.1875, 0.125, 0.1875, 0.125, 0.25, 0.1563, 0.25, 1.0, 0.4375, 1.0, 0.5, 0.9687, 0.5, 0.9687, 0.4375, 0.1562, 0.125, 0.125, 0.125, 0.125, 0.1875, 0.1562, 0.1875, 0.03125, 0.3125, 0.03125, 0.375, 0.0, 0.375, 0.0, 0.3125, 0.625, 0.3125, 0.625, 0.375, 0.5938, 0.375, 0.5938, 0.3125, 0.03125, 0.375, 0.03125, 0.4375, 0.0, 0.4375, 0.0, 0.375, 0.5938, 0.5, 0.5625, 0.5, 0.5625, 0.5, 0.5938, 0.5, 0.625, 0.375, 0.625, 0.4375, 0.5938, 0.4375, 0.5938, 0.375, 0.1562, 0.4375, 0.125, 0.4375, 0.125, 0.5, 0.1562, 0.5, 1.0, 0.1875, 1.0, 0.25, 0.9688, 0.25, 0.9687, 0.1875, 0.1563, 0.375, 0.125, 0.375, 0.125, 0.4375, 0.1562, 0.4375, 0.0625, 0.1875, 0.0625, 0.25, 0.03125, 0.25, 0.03125, 0.1875, 0.6562, 0.25, 0.6562, 0.3125, 0.625, 0.3125, 0.625, 0.25, 0.0625, 0.25, 0.0625, 0.3125, 0.03125, 0.3125, 0.03125, 0.25, 0.5, 0.125, 0.5312, 0.125, 0.5312, 0.125, 0.5, 0.125, 0.6562, 0.3125, 0.6562, 0.375, 0.625, 0.375, 0.625, 0.3125, 0.125, 0.4375, 0.09375, 0.4375, 0.09375, 0.5, 0.125, 0.5, 0.03125, 0.4375, 0.03125, 0.5, 0.0, 0.5, 0.0, 0.4375, 0.125, 0.375, 0.09375, 0.375, 0.09375, 0.4375, 0.125, 0.4375, 0.03125, 0.125, 0.03125, 0.1875, 0.0, 0.1875, 0.0, 0.125, 0.125, 0.3125, 0.09375, 0.3125, 0.09375, 0.375, 0.125, 0.375, 0.03125, 0.1875, 0.03125, 0.25, 0.0, 0.25, 0.0, 0.1875, 0.125, 0.25, 0.09375, 0.25, 0.09375, 0.3125, 0.125, 0.3125, 0.03125, 0.25, 0.03125, 0.3125, 0.0, 0.3125, 0.0, 0.25, 0.125, 0.1875, 0.09375, 0.1875, 0.09375, 0.25, 0.125, 0.25, 0.0625, 0.125, 0.0625, 0.1875, 0.03125, 0.1875, 0.03125, 0.125, 0.125, 0.125, 0.09375, 0.125, 0.09375, 0.1875, 0.125, 0.1875, 0.09375, 0.3125, 0.0625, 0.3125, 0.0625, 0.375, 0.09375, 0.375, 0.0625, 0.4375, 0.0625, 0.5, 0.03125, 0.5, 0.03125, 0.4375, 0.09375, 0.25, 0.0625, 0.25, 0.0625, 0.3125, 0.09375, 0.3125, 0.09375, 0.375, 0.09375, 0.4375, 0.0625, 0.4375, 0.0625, 0.375, 0.09375, 0.1875, 0.0625, 0.1875, 0.0625, 0.25, 0.09375, 0.25, 0.09375, 0.4375, 0.09375, 0.5, 0.0625, 0.5, 0.0625, 0.4375, 0.09375, 0.125, 0.0625, 0.125, 0.0625, 0.1875, 0.09375, 0.1875, 0.09375, 0.125, 0.09375, 0.1875, 0.0625, 0.1875, 0.0625, 0.125, 0.7188, 0.3125, 0.7188, 0.375, 0.6875, 0.375, 0.6875, 0.3125, 0.09375, 0.1875, 0.09375, 0.25, 0.0625, 0.25, 0.0625, 0.1875, 0.8125, 0.5, 0.7812, 0.5, 0.7812, 0.5, 0.8125, 0.5, 0.6562, 0.4375, 0.6562, 0.5, 0.625, 0.5, 0.625, 0.4375, 0.09375, 0.4375, 0.0625, 0.4375, 0.0625, 0.5, 0.09375, 0.5, 0.0625, 0.3125, 0.0625, 0.375, 0.03125, 0.375, 0.03125, 0.3125, 0.09375, 0.375, 0.0625, 0.375, 0.0625, 0.4375, 0.09375, 0.4375, 0.0625, 0.375, 0.0625, 0.4375, 0.03125, 0.4375, 0.03125, 0.375, 0.7188, 0.375, 0.7188, 0.4375, 0.6875, 0.4375, 0.6875, 0.375, 0.125, 0.375, 0.125, 0.4375, 0.09375, 0.4375, 0.09375, 0.375, 0.375, 0.125, 0.4062, 0.125, 0.4062, 0.125, 0.375, 0.125, 0.6562, 0.125, 0.6562, 0.1875, 0.625, 0.1875, 0.625, 0.125, 0.0625, 0.4375, 0.03125, 0.4375, 0.03125, 0.5, 0.0625, 0.5, 0.09375, 0.25, 0.09375, 0.3125, 0.0625, 0.3125, 0.0625, 0.25, 0.0625, 0.375, 0.03125, 0.375, 0.03125, 0.4375, 0.0625, 0.4375, 0.09375, 0.3125, 0.09375, 0.375, 0.0625, 0.375, 0.0625, 0.3125, 0.0625, 0.3125, 0.03125, 0.3125, 0.03125, 0.375, 0.0625, 0.375, 0.125, 0.125, 0.125, 0.1875, 0.09375, 0.1875, 0.09375, 0.125, 0.0625, 0.25, 0.03125, 0.25, 0.03125, 0.3125, 0.0625, 0.3125, 0.125, 0.1875, 0.125, 0.25, 0.09375, 0.25, 0.09375, 0.1875, 0.0625, 0.1875, 0.03125, 0.1875, 0.03125, 0.25, 0.0625, 0.25, 0.125, 0.25, 0.125, 0.3125, 0.09375, 0.3125, 0.09375, 0.25, 0.0625, 0.125, 0.03125, 0.125, 0.03125, 0.1875, 0.0625, 0.1875, 0.125, 0.3125, 0.125, 0.375, 0.09375, 0.375, 0.09375, 0.3125, 0.1562, 0.4375, 0.1562, 0.5, 0.125, 0.5, 0.125, 0.4375, 0.03125, 0.25, 0.0, 0.25, 0.0, 0.3125, 0.03125, 0.3125, 0.1562, 0.125, 0.1562, 0.1875, 0.125, 0.1875, 0.125, 0.125, 0.03125, 0.1875, 0.0, 0.1875, 0.0, 0.25, 0.03125, 0.25, 0.1562, 0.1875, 0.1563, 0.25, 0.125, 0.25, 0.125, 0.1875, 0.03125, 0.125, 0.0, 0.125, 0.0, 0.1875, 0.03125, 0.1875, 0.1563, 0.25, 0.1562, 0.3125, 0.125, 0.3125, 0.125, 0.25, 0.7188, 0.4375, 0.7188, 0.5, 0.6875, 0.5, 0.6875, 0.4375, 0.1562, 0.3125, 0.1563, 0.375, 0.125, 0.375, 0.125, 0.3125, 0.09375, 0.5, 0.0625, 0.5, 0.0625, 0.5, 0.09375, 0.5, 0.6562, 0.1875, 0.6562, 0.25, 0.625, 0.25, 0.625, 0.1875, 0.03125, 0.4375, 0.0, 0.4375, 0.0, 0.5, 0.03125, 0.5, 0.125, 0.4375, 0.125, 0.5, 0.09375, 0.5, 0.09375, 0.4375, 0.03125, 0.375, 0.0, 0.375, 0.0, 0.4375, 0.03125, 0.4375, 0.1563, 0.375, 0.1562, 0.4375, 0.125, 0.4375, 0.125, 0.375, 0.03125, 0.3125, 0.0, 0.3125, 0.0, 0.375, 0.03125, 0.375, 0.2188, 0.4375, 0.2187, 0.5, 0.1875, 0.5, 0.1875, 0.4375, 0.2812, 0.125, 0.3125, 0.125, 0.3125, 0.125, 0.2812, 0.125, 0.6875, 0.125, 0.6875, 0.1875, 0.6562, 0.1875, 0.6562, 0.125, 1.0, 0.4375, 0.9687, 0.4375, 0.9687, 0.5, 1.0, 0.5, 0.1875, 0.1875, 0.1875, 0.25, 0.1563, 0.25, 0.1562, 0.1875, 1.0, 0.375, 0.9688, 0.375, 0.9687, 0.4375, 1.0, 0.4375, 0.1875, 0.25, 0.1875, 0.3125, 0.1562, 0.3125, 0.1563, 0.25, 1.0, 0.3125, 0.9687, 0.3125, 0.9688, 0.375, 1.0, 0.375, 0.1875, 0.3125, 0.1875, 0.375, 0.1563, 0.375, 0.1562, 0.3125, 1.0, 0.25, 0.9688, 0.25, 0.9687, 0.3125, 1.0, 0.3125, 0.1875, 0.375, 0.1875, 0.4375, 0.1562, 0.4375, 0.1563, 0.375, 1.0, 0.1875, 0.9687, 0.1875, 0.9688, 0.25, 1.0, 0.25, 0.1875, 0.4375, 0.1875, 0.5, 0.1562, 0.5, 0.1562, 0.4375, 1.0, 0.125, 0.9687, 0.125, 0.9687, 0.1875, 1.0, 0.1875, 0.1875, 0.125, 0.1875, 0.1875, 0.1562, 0.1875, 0.1562, 0.125, 0.7188, 0.125, 0.7188, 0.1875, 0.6875, 0.1875, 0.6875, 0.125, 0.9688, 0.25, 0.9375, 0.25, 0.9375, 0.3125, 0.9687, 0.3125, 0.2188, 0.3125, 0.2188, 0.375, 0.1875, 0.375, 0.1875, 0.3125, 0.9687, 0.1875, 0.9375, 0.1875, 0.9375, 0.25, 0.9688, 0.25, 0.2188, 0.375, 0.2188, 0.4375, 0.1875, 0.4375, 0.1875, 0.375, 0.9687, 0.125, 0.9375, 0.125, 0.9375, 0.1875, 0.9687, 0.1875, 0.25, 0.25, 0.25, 0.3125, 0.2188, 0.3125, 0.2188, 0.25, 0.7188, 0.1875, 0.7188, 0.25, 0.6875, 0.25, 0.6875, 0.1875, 0.25, 0.3125, 0.25, 0.375, 0.2188, 0.375, 0.2188, 0.3125, 0.2812, 0.5, 0.25, 0.5, 0.25, 0.5, 0.2812, 0.5, 0.6875, 0.1875, 0.6875, 0.25, 0.6562, 0.25, 0.6562, 0.1875, 0.9687, 0.4375, 0.9375, 0.4375, 0.9375, 0.5, 0.9687, 0.5, 0.2188, 0.125, 0.2188, 0.1875, 0.1875, 0.1875, 0.1875, 0.125, 0.9688, 0.375, 0.9375, 0.375, 0.9375, 0.4375, 0.9687, 0.4375, 0.2188, 0.1875, 0.2188, 0.25, 0.1875, 0.25, 0.1875, 0.1875, 0.9687, 0.3125, 0.9375, 0.3125, 0.9375, 0.375, 0.9688, 0.375, 0.2188, 0.25, 0.2188, 0.3125, 0.1875, 0.3125, 0.1875, 0.25, 0.6875, 0.25, 0.6875, 0.3125, 0.6562, 0.3125, 0.6562, 0.25, 0.9375, 0.4375, 0.9062, 0.4375, 0.9062, 0.5, 0.9375, 0.5, 0.25, 0.375, 0.25, 0.4375, 0.2188, 0.4375, 0.2188, 0.375, 0.9375, 0.375, 0.9062, 0.375, 0.9062, 0.4375, 0.9375, 0.4375, 0.25, 0.4375, 0.25, 0.5, 0.2187, 0.5, 0.2188, 0.4375, 0.9375, 0.3125, 0.9062, 0.3125, 0.9062, 0.375, 0.9375, 0.375, 0.25, 0.125, 0.25, 0.1875, 0.2188, 0.1875, 0.2188, 0.125, 0.9375, 0.25, 0.9062, 0.25, 0.9062, 0.3125, 0.9375, 0.3125, 0.25, 0.1875, 0.25, 0.25, 0.2188, 0.25, 0.2188, 0.1875, 0.9375, 0.1875, 0.9062, 0.1875, 0.9062, 0.25, 0.9375, 0.25, 0.2812, 0.125, 0.2812, 0.1875, 0.25, 0.1875, 0.25, 0.125, 0.9375, 0.125, 0.9062, 0.125, 0.9062, 0.1875, 0.9375, 0.1875, 0.2812, 0.1875, 0.2812, 0.25, 0.25, 0.25, 0.25, 0.1875, 0.75, 0.1875, 0.75, 0.25, 0.7188, 0.25, 0.7188, 0.1875, 0.2812, 0.25, 0.2812, 0.3125, 0.25, 0.3125, 0.25, 0.25, 0.6562, 0.125, 0.6875, 0.125, 0.6875, 0.125, 0.6562, 0.125, 0.9062, 0.1875, 0.875, 0.1875, 0.875, 0.25, 0.9062, 0.25, 0.3125, 0.3125, 0.3125, 0.375, 0.2812, 0.375, 0.2812, 0.3125, 0.9062, 0.125, 0.875, 0.125, 0.875, 0.1875, 0.9062, 0.1875, 0.3125, 0.375, 0.3125, 0.4375, 0.2812, 0.4375, 0.2812, 0.375, 0.75, 0.25, 0.75, 0.3125, 0.7188, 0.3125, 0.7188, 0.25, 0.3125, 0.4375, 0.3125, 0.5, 0.2812, 0.5, 0.2812, 0.4375, 0.375, 0.5, 0.3437, 0.5, 0.3437, 0.5, 0.375, 0.5, 0.6875, 0.3125, 0.6875, 0.375, 0.6562, 0.375, 0.6562, 0.3125, 0.9062, 0.4375, 0.875, 0.4375, 0.875, 0.5, 0.9062, 0.5, 0.2812, 0.3125, 0.2812, 0.375, 0.25, 0.375, 0.25, 0.3125, 0.9062, 0.375, 0.875, 0.375, 0.875, 0.4375, 0.9062, 0.4375, 0.2812, 0.375, 0.2812, 0.4375, 0.25, 0.4375, 0.25, 0.375, 0.9062, 0.3125, 0.875, 0.3125, 0.875, 0.375, 0.9062, 0.375, 0.2812, 0.4375, 0.2812, 0.5, 0.25, 0.5, 0.25, 0.4375, 0.9062, 0.25, 0.875, 0.25, 0.875, 0.3125, 0.9062, 0.3125, 0.3125, 0.25, 0.3125, 0.3125, 0.2812, 0.3125, 0.2812, 0.25, 0.3125, 0.125, 0.3125, 0.1875, 0.2812, 0.1875, 0.2812, 0.125, 0.875, 0.375, 0.8438, 0.375, 0.8437, 0.4375, 0.875, 0.4375, 0.3125, 0.1875, 0.3125, 0.25, 0.2812, 0.25, 0.2812, 0.1875, 0.875, 0.3125, 0.8437, 0.3125, 0.8438, 0.375, 0.875, 0.375, 0.3438, 0.125, 0.3438, 0.1875, 0.3125, 0.1875, 0.3125, 0.125, 0.875, 0.25, 0.8438, 0.25, 0.8437, 0.3125, 0.875, 0.3125, 0.3438, 0.1875, 0.3438, 0.25, 0.3125, 0.25, 0.3125, 0.1875, 0.875, 0.1875, 0.8437, 0.1875, 0.8438, 0.25, 0.875, 0.25, 0.3438, 0.25, 0.3438, 0.3125, 0.3125, 0.3125, 0.3125, 0.25, 0.875, 0.125, 0.8438, 0.125, 0.8437, 0.1875, 0.875, 0.1875, 0.3438, 0.3125, 0.3438, 0.375, 0.3125, 0.375, 0.3125, 0.3125, 0.75, 0.3125, 0.75, 0.375, 0.7188, 0.375, 0.7188, 0.3125, 0.3438, 0.375, 0.3438, 0.4375, 0.3125, 0.4375, 0.3125, 0.375, 0.7812, 0.125, 0.8125, 0.125, 0.8125, 0.125, 0.7812, 0.125, 0.6875, 0.375, 0.6875, 0.4375, 0.6562, 0.4375, 0.6562, 0.375, 0.875, 0.4375, 0.8437, 0.4375, 0.8437, 0.5, 0.875, 0.5, 0.375, 0.125, 0.375, 0.1875, 0.3438, 0.1875, 0.3438, 0.125, 0.8438, 0.125, 0.8125, 0.125, 0.8125, 0.1875, 0.8437, 0.1875, 0.375, 0.1875, 0.375, 0.25, 0.3438, 0.25, 0.3438, 0.1875, 0.75, 0.375, 0.75, 0.4375, 0.7188, 0.4375, 0.7188, 0.375, 0.375, 0.25, 0.375, 0.3125, 0.3438, 0.3125, 0.3438, 0.25, 0.5625, 0.125, 0.5938, 0.125, 0.5938, 0.125, 0.5625, 0.125, 0.6875, 0.4375, 0.6875, 0.5, 0.6562, 0.5, 0.6562, 0.4375, 0.8437, 0.4375, 0.8125, 0.4375, 0.8125, 0.5, 0.8437, 0.5, 0.3438, 0.4375, 0.3437, 0.5, 0.3125, 0.5, 0.3125, 0.4375, 0.8438, 0.375, 0.8125, 0.375, 0.8125, 0.4375, 0.8437, 0.4375, 0.375, 0.3125, 0.375, 0.375, 0.3438, 0.375, 0.3438, 0.3125, 0.8437, 0.3125, 0.8125, 0.3125, 0.8125, 0.375, 0.8438, 0.375, 0.375, 0.375, 0.375, 0.4375, 0.3438, 0.4375, 0.3438, 0.375, 0.8438, 0.25, 0.8125, 0.25, 0.8125, 0.3125, 0.8437, 0.3125, 0.375, 0.4375, 0.375, 0.5, 0.3437, 0.5, 0.3438, 0.4375, 0.8437, 0.1875, 0.8125, 0.1875, 0.8125, 0.25, 0.8438, 0.25, 0.8125, 0.375, 0.7812, 0.375, 0.7812, 0.4375, 0.8125, 0.4375, 0.4062, 0.1875, 0.4062, 0.25, 0.375, 0.25, 0.375, 0.1875, 0.8125, 0.3125, 0.7812, 0.3125, 0.7812, 0.375, 0.8125, 0.375, 0.4062, 0.25, 0.4062, 0.3125, 0.375, 0.3125, 0.375, 0.25, 0.8125, 0.25, 0.7812, 0.25, 0.7812, 0.3125, 0.8125, 0.3125, 0.4062, 0.3125, 0.4062, 0.375, 0.375, 0.375, 0.375, 0.3125, 0.8125, 0.1875, 0.7812, 0.1875, 0.7812, 0.25, 0.8125, 0.25, 0.4062, 0.375, 0.4062, 0.4375, 0.375, 0.4375, 0.375, 0.375, 0.8125, 0.125, 0.7812, 0.125, 0.7812, 0.1875, 0.8125, 0.1875, 0.4062, 0.4375, 0.4062, 0.5, 0.375, 0.5, 0.375, 0.4375, 0.75, 0.4375, 0.75, 0.5, 0.7188, 0.5, 0.7188, 0.4375, 0.4375, 0.3125, 0.4375, 0.375, 0.4062, 0.375, 0.4062, 0.3125, 1.0, 0.5, 0.9687, 0.5, 0.9687, 0.5, 1.0, 0.5, 0.7188, 0.25, 0.7188, 0.3125, 0.6875, 0.3125, 0.6875, 0.25, 0.8125, 0.4375, 0.7812, 0.4375, 0.7812, 0.5, 0.8125, 0.5, 0.4062, 0.125, 0.4062, 0.1875, 0.375, 0.1875, 0.375, 0.125, 0.7812, 0.125, 0.75, 0.125, 0.75, 0.1875, 0.7812, 0.1875, 0.75, 0.125, 0.75, 0.1875, 0.7188, 0.1875, 0.7188, 0.125, 0.6562, 0.375, 0.6562, 0.4375, 0.625, 0.4375, 0.625, 0.375, 0.7812, 0.4375, 0.75, 0.4375, 0.75, 0.5, 0.7812, 0.5, 0.4375, 0.375, 0.4375, 0.4375, 0.4062, 0.4375, 0.4062, 0.375, 0.7812, 0.375, 0.75, 0.375, 0.75, 0.4375, 0.7812, 0.4375, 0.7812, 0.3125, 0.75, 0.3125, 0.75, 0.375, 0.7812, 0.375, 0.7812, 0.25, 0.75, 0.25, 0.75, 0.3125, 0.7812, 0.3125, 0.7812, 0.1875, 0.75, 0.1875, 0.75, 0.25, 0.7812, 0.25])
me_sphere_001.update()

# ---- objects
ob_sphere = bpy.data.objects.new('Sphere', me_sphere_001)

# ---- transforms, parenting, visibility, modifiers, constraints
ob_sphere.location = (0.0, 0.0, 0.0)
ob_sphere.scale = (2.77, 2.77, 2.77)

# ---- collection membership
col_collection.objects.link(ob_sphere)

# ---- scene / render settings (as saved in the file)
scene.frame_start = 1; scene.frame_end = 250; scene.frame_set(1)
scene.render.engine = 'BLENDER_EEVEE_NEXT'
scene.cycles.sampling_pattern = 'TABULATED_SOBOL'
scene.cycles.use_light_tree = False
scene.view_settings.view_transform = 'Filmic'
bpy.context.view_layer.update()

# ---- added for rendering (the .blend has no active camera and no usable light): camera, sun
cam_auto = bpy.data.cameras.new('AutoCamera')
cam_auto.lens = 50.0
cam_auto.sensor_width = 36.0
cam_auto.clip_end = 1000.0
ob_auto_camera = bpy.data.objects.new('AutoCamera', cam_auto)
scene.collection.objects.link(ob_auto_camera)
ob_auto_camera.location = (7.64052, -9.16862, 4.80655)
ob_auto_camera.rotation_euler = (1.09748, -7.21219e-08, 0.694738)
scene.camera = ob_auto_camera
light_auto_sun = bpy.data.lights.new('AutoSun', 'SUN')
light_auto_sun.energy = 3.0
light_auto_sun.angle = 0.0523599
ob_auto_sun = bpy.data.objects.new('AutoSun', light_auto_sun)
scene.collection.objects.link(ob_auto_sun)
ob_auto_sun.rotation_euler = (0.872665, 0.174533, 0.523599)
bpy.context.view_layer.update()
